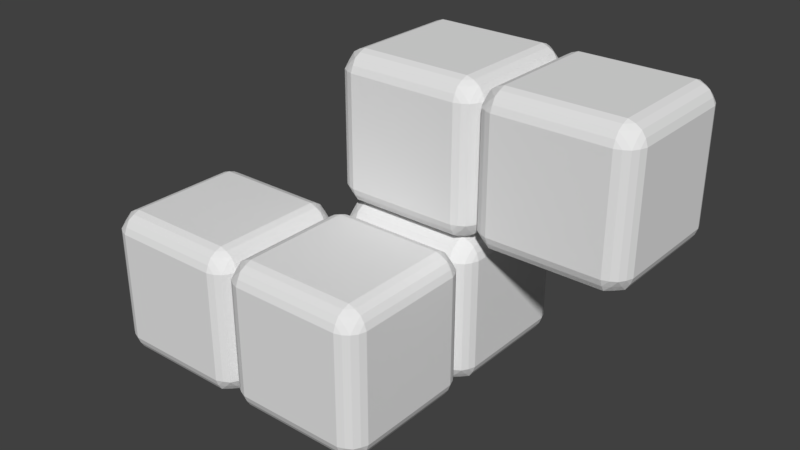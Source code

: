 # Source: k.blend  (saved by Blender 2.79.0; exported with 4.5.12 LTS)
import bpy
from mathutils import Matrix  # noqa: F401  (used for matrix-valued properties, if any)

bpy.ops.wm.read_factory_settings(use_empty=True)
scene = bpy.context.scene
scene.name = 'Scene'

# ---- collections
col_collection_1 = bpy.data.collections.new('Collection 1'); scene.collection.children.link(col_collection_1)

# ---- world
world_world = bpy.data.worlds.new('World'); scene.world = world_world
world_world.color = (0.05088, 0.05088, 0.05088)
world_world.use_sun_shadow = False
world_world.sun_shadow_jitter_overblur = 0.0
world_world.cycles.sampling_method = 'MANUAL'

# ---- meshes
me_plane_003 = bpy.data.meshes.new('Plane.003')
me_plane_003.from_pydata([(-0.7503, 1.0, -0.75), (0.7497, 1.0, -0.75), (-0.7503, 1.0, 0.75), (0.7497, 1.0, 0.75), (-1.0, -0.75, 0.75), (-1.0, -0.75, -0.75), (-1.0, 0.75, 0.75), (-1.0, 0.75, -0.75), (-0.7503, -1.0, -0.75), (0.7497, -1.0, -0.75), (-0.7503, -1.0, 0.75), (0.7497, -1.0, 0.75), (-0.7503, -0.75, 1.0), (0.7497, -0.75, 1.0), (-0.7503, 0.75, 1.0), (0.7497, 0.75, 1.0), (-0.8392, -0.75, 0.968), (0.8386, -0.75, 0.968), (-0.8392, 0.75, 0.968), (0.8386, 0.75, 0.968), (-0.919, -0.75, 0.9187), (0.9185, -0.75, 0.9187), (-0.919, 0.75, 0.9187), (0.9185, 0.75, 0.9187), (-0.7459, -0.968, 0.8389), (0.7497, -0.968, 0.8389), (-0.7459, 0.9679, 0.8389), (0.7497, 0.9679, 0.8389), (-0.7459, -0.8389, 0.968), (0.7497, -0.8389, 0.968), (-0.7459, 0.8389, 0.968), (0.7497, 0.8389, 0.968), (-0.7503, -0.9188, 0.9187), (0.7497, -0.9188, 0.9187), (-0.7503, 0.9187, 0.9187), (0.7497, 0.9187, 0.9187), (-0.9682, -0.75, 0.8389), (0.9677, -0.75, 0.8389), (-0.9682, 0.75, 0.8389), (0.9677, 0.75, 0.8389), (-0.7503, 0.75, -1.0), (0.7497, 0.75, -1.0), (-0.7503, -0.75, -1.0), (0.7497, -0.75, -1.0), (-0.8392, 0.75, -0.968), (0.8386, 0.75, -0.968), (-0.8392, -0.75, -0.968), (0.8386, -0.75, -0.968), (-0.919, 0.75, -0.9187), (0.9185, 0.75, -0.9187), (-0.919, -0.75, -0.9187), (0.9185, -0.75, -0.9187), (-0.7459, 0.9679, -0.8389), (0.7497, 0.9679, -0.8389), (-0.7459, -0.968, -0.8389), (0.7497, -0.968, -0.8389), (-0.7459, 0.8389, -0.968), (0.7497, 0.8389, -0.968), (-0.7459, -0.8389, -0.968), (0.7497, -0.8389, -0.968), (-0.7503, 0.9187, -0.9187), (0.7497, 0.9187, -0.9187), (-0.7503, -0.9188, -0.9187), (0.7497, -0.9188, -0.9187), (-0.9682, 0.75, -0.8389), (0.9677, 0.75, -0.8389), (-0.9682, -0.75, -0.8389), (0.9677, -0.75, -0.8389), (-0.8392, 0.9679, -0.7456), (-0.9682, 0.8389, 0.7456), (-0.8392, 0.9679, 0.7456), (-0.9682, 0.8389, -0.7456), (-0.919, 0.9187, -0.75), (-0.919, 0.9187, 0.75), (-0.9697, -0.8377, 0.7456), (-0.9205, -0.9175, 0.75), (-0.8392, -0.968, 0.7456), (-0.9682, -0.8389, -0.7456), (-0.919, -0.9188, -0.75), (-0.8392, -0.968, -0.7456), (0.8386, -0.968, -0.7456), (0.8386, -0.968, 0.7456), (0.9677, -0.8389, -0.7456), (0.9677, -0.8389, 0.7456), (0.9185, -0.9188, -0.75), (0.9185, -0.9188, 0.75), (0.9185, 0.9187, 0.75), (0.9185, 0.9187, -0.75), (0.8386, 0.9679, 0.7456), (0.8386, 0.9679, -0.7456), (0.9677, 0.8389, 0.7456), (0.9677, 0.8389, -0.7456), (-0.919, -0.8389, -0.8389), (-0.8392, -0.8389, 0.9187), (-0.919, -0.8389, 0.8389), (-0.8392, -0.9188, 0.8389), (-0.8392, -0.8389, -0.9187), (-0.8392, -0.9188, -0.8389), (0.8386, 0.8389, 0.9187), (0.8386, -0.8389, 0.9187), (-0.8392, 0.8389, 0.9187), (0.8386, -0.8389, -0.9187), (0.8386, 0.8389, -0.9187), (-0.8392, 0.8389, -0.9187), (-0.919, 0.8389, -0.8389), (-0.8392, 0.9187, -0.8389), (-0.8392, 0.9187, 0.8389), (-0.919, 0.8389, 0.8389), (0.8386, -0.9188, 0.8389), (0.9185, -0.8389, 0.8389), (0.8386, -0.9188, -0.8389), (0.9185, -0.8389, -0.8389), (0.8386, 0.9187, 0.8389), (0.9185, 0.8389, 0.8389), (0.8386, 0.9187, -0.8389), (0.9185, 0.8389, -0.8389), (3.0, -0.75, 0.75), (3.0, -0.75, -0.75), (3.0, 0.75, 0.75), (3.0, 0.75, -0.75), (0.9997, -0.75, 0.75), (0.9997, -0.75, -0.75), (0.9997, 0.75, 0.75), (0.9997, 0.75, -0.75), (1.25, -1.0, -0.75), (2.75, -1.0, -0.75), (1.25, -1.0, 0.75), (2.75, -1.0, 0.75), (1.25, -0.75, 1.0), (2.75, -0.75, 1.0), (1.25, 0.75, 1.0), (2.75, 0.75, 1.0), (1.161, -0.75, 0.968), (2.839, -0.75, 0.968), (1.161, 0.75, 0.968), (2.839, 0.75, 0.968), (1.081, -0.75, 0.9187), (2.918, -0.75, 0.9187), (1.081, 0.75, 0.9187), (2.918, 0.75, 0.9187), (1.254, -0.968, 0.8389), (2.75, -0.968, 0.8389), (1.254, 0.9679, 0.8389), (2.75, 0.9679, 0.8389), (1.254, -0.8389, 0.968), (2.75, -0.8389, 0.968), (1.254, 0.8389, 0.968), (2.75, 0.8389, 0.968), (1.25, -0.9188, 0.9187), (2.75, -0.9188, 0.9187), (1.25, 0.9187, 0.9187), (2.75, 0.9187, 0.9187), (1.032, -0.75, 0.8389), (2.968, -0.75, 0.8389), (1.032, 0.75, 0.8389), (2.968, 0.75, 0.8389), (1.25, 0.75, -1.0), (2.75, 0.75, -1.0), (1.25, -0.75, -1.0), (2.75, -0.75, -1.0), (1.161, 0.75, -0.968), (2.839, 0.75, -0.968), (1.161, -0.75, -0.968), (2.839, -0.75, -0.968), (1.081, 0.75, -0.9187), (2.918, 0.75, -0.9187), (1.081, -0.75, -0.9187), (2.918, -0.75, -0.9187), (1.254, 0.9679, -0.8389), (2.75, 0.9679, -0.8389), (1.254, -0.968, -0.8389), (2.75, -0.968, -0.8389), (1.254, 0.8389, -0.968), (2.75, 0.8389, -0.968), (1.254, -0.8389, -0.968), (2.75, -0.8389, -0.968), (1.25, 0.9187, -0.9187), (2.75, 0.9187, -0.9187), (1.25, -0.9188, -0.9187), (2.75, -0.9188, -0.9187), (1.032, 0.75, -0.8389), (2.968, 0.75, -0.8389), (1.032, -0.75, -0.8389), (2.968, -0.75, -0.8389), (1.161, 0.9679, -0.7456), (1.032, 0.8389, 0.7456), (1.161, 0.9679, 0.7456), (1.032, 0.8389, -0.7456), (1.081, 0.9187, -0.75), (1.081, 0.9187, 0.75), (1.03, -0.8377, 0.7456), (1.079, -0.9175, 0.75), (1.161, -0.968, 0.7456), (1.032, -0.8389, -0.7456), (1.081, -0.9188, -0.75), (1.161, -0.968, -0.7456), (2.839, -0.968, -0.7456), (2.839, -0.968, 0.7456), (2.968, -0.8389, -0.7456), (2.968, -0.8389, 0.7456), (2.918, -0.9188, -0.75), (2.918, -0.9188, 0.75), (2.918, 0.9187, 0.75), (2.918, 0.9187, -0.75), (2.839, 0.9679, 0.7456), (2.839, 0.9679, -0.7456), (2.968, 0.8389, 0.7456), (2.968, 0.8389, -0.7456), (1.081, -0.8389, -0.8389), (1.161, -0.8389, 0.9187), (1.081, -0.8389, 0.8389), (1.161, -0.9188, 0.8389), (1.161, -0.8389, -0.9187), (1.161, -0.9188, -0.8389), (2.839, 0.8389, 0.9187), (2.839, -0.8389, 0.9187), (1.161, 0.8389, 0.9187), (2.839, -0.8389, -0.9187), (2.839, 0.8389, -0.9187), (1.161, 0.8389, -0.9187), (1.081, 0.8389, -0.8389), (1.161, 0.9187, -0.8389), (1.161, 0.9187, 0.8389), (1.081, 0.8389, 0.8389), (2.839, -0.9188, 0.8389), (2.918, -0.8389, 0.8389), (2.839, -0.9188, -0.8389), (2.918, -0.8389, -0.8389), (2.839, 0.9187, 0.8389), (2.918, 0.8389, 0.8389), (2.839, 0.9187, -0.8389), (2.918, 0.8389, -0.8389), (1.25, 1.25, -1.0), (2.75, 1.25, -1.0), (1.25, 2.75, -1.0), (2.75, 2.75, -1.0), (3.0, 2.75, 0.75), (3.0, 1.25, 0.75), (3.0, 2.75, -0.75), (3.0, 1.25, -0.75), (0.9997, 2.75, 0.75), (0.9997, 1.25, 0.75), (0.9997, 2.75, -0.75), (0.9997, 1.25, -0.75), (1.25, 1.25, 1.0), (2.75, 1.25, 1.0), (1.25, 2.75, 1.0), (2.75, 2.75, 1.0), (1.25, 3.0, 0.75), (2.75, 3.0, 0.75), (1.25, 3.0, -0.75), (2.75, 3.0, -0.75), (1.161, 2.968, 0.75), (2.839, 2.968, 0.75), (1.161, 2.968, -0.75), (2.839, 2.968, -0.75), (1.081, 2.919, 0.75), (2.918, 2.919, 0.75), (1.081, 2.919, -0.75), (2.918, 2.919, -0.75), (1.254, 2.839, 0.968), (2.75, 2.839, 0.968), (1.254, 2.839, -0.9679), (2.75, 2.839, -0.9679), (1.254, 2.968, 0.8389), (2.75, 2.968, 0.8389), (1.254, 2.968, -0.8389), (2.75, 2.968, -0.8389), (1.25, 2.919, 0.9188), (2.75, 2.919, 0.9188), (1.25, 2.919, -0.9187), (2.75, 2.919, -0.9187), (1.032, 2.839, 0.75), (2.968, 2.839, 0.75), (1.032, 2.839, -0.75), (2.968, 2.839, -0.75), (1.25, 1.0, -0.75), (2.75, 1.0, -0.75), (1.25, 1.0, 0.75), (2.75, 1.0, 0.75), (1.161, 1.032, -0.75), (2.839, 1.032, -0.75), (1.161, 1.032, 0.75), (2.839, 1.032, 0.75), (1.081, 1.081, -0.75), (2.918, 1.081, -0.75), (1.081, 1.081, 0.75), (2.918, 1.081, 0.75), (1.254, 1.161, -0.9679), (2.75, 1.161, -0.9679), (1.254, 1.161, 0.968), (2.75, 1.161, 0.968), (1.254, 1.032, -0.8389), (2.75, 1.032, -0.8389), (1.254, 1.032, 0.8389), (2.75, 1.032, 0.8389), (1.25, 1.081, -0.9187), (2.75, 1.081, -0.9187), (1.25, 1.081, 0.9188), (2.75, 1.081, 0.9188), (1.032, 1.161, -0.75), (2.968, 1.161, -0.75), (1.032, 1.161, 0.75), (2.968, 1.161, 0.75), (1.161, 1.254, -0.9679), (1.032, 2.746, -0.8389), (1.161, 2.746, -0.9679), (1.032, 1.254, -0.8389), (1.081, 1.25, -0.9187), (1.081, 2.75, -0.9187), (1.03, 2.746, 0.8377), (1.079, 2.75, 0.9175), (1.161, 2.746, 0.968), (1.032, 1.254, 0.8389), (1.081, 1.25, 0.9188), (1.161, 1.254, 0.968), (2.839, 1.254, 0.968), (2.839, 2.746, 0.968), (2.968, 1.254, 0.8389), (2.968, 2.746, 0.8389), (2.918, 1.25, 0.9188), (2.918, 2.75, 0.9188), (2.918, 2.75, -0.9187), (2.918, 1.25, -0.9187), (2.839, 2.746, -0.9679), (2.839, 1.254, -0.9679), (2.968, 2.746, -0.8389), (2.968, 1.254, -0.8389), (1.081, 1.161, 0.8389), (1.161, 2.919, 0.8389), (1.081, 2.839, 0.8389), (1.161, 2.839, 0.9188), (1.161, 1.081, 0.8389), (1.161, 1.161, 0.9188), (2.839, 2.919, -0.8389), (2.839, 2.919, 0.8389), (1.161, 2.919, -0.8389), (2.839, 1.081, 0.8389), (2.839, 1.081, -0.8389), (1.161, 1.081, -0.8389), (1.081, 1.161, -0.8389), (1.161, 1.161, -0.9187), (1.161, 2.839, -0.9187), (1.081, 2.839, -0.8389), (2.839, 2.839, 0.9188), (2.918, 2.839, 0.8389), (2.839, 1.161, 0.9188), (2.918, 1.161, 0.8389), (2.839, 2.839, -0.9187), (2.918, 2.839, -0.8389), (2.839, 1.161, -0.9187), (2.918, 1.161, -0.8389), (0.9997, 2.75, 2.75), (0.9997, 1.25, 2.75), (0.9997, 2.75, 1.25), (0.9997, 1.25, 1.25), (1.25, 1.25, 3.0), (2.75, 1.25, 3.0), (1.25, 2.75, 3.0), (2.75, 2.75, 3.0), (1.25, 3.0, 2.75), (2.75, 3.0, 2.75), (1.25, 3.0, 1.25), (2.75, 3.0, 1.25), (1.161, 2.968, 2.75), (2.839, 2.968, 2.75), (1.161, 2.968, 1.25), (2.839, 2.968, 1.25), (1.081, 2.919, 2.75), (2.918, 2.919, 2.75), (1.081, 2.919, 1.25), (2.918, 2.919, 1.25), (1.254, 2.839, 2.968), (2.75, 2.839, 2.968), (1.254, 2.839, 1.032), (2.75, 2.839, 1.032), (1.254, 2.968, 2.839), (2.75, 2.968, 2.839), (1.254, 2.968, 1.161), (2.75, 2.968, 1.161), (1.25, 2.919, 2.919), (2.75, 2.919, 2.919), (1.25, 2.919, 1.081), (2.75, 2.919, 1.081), (1.032, 2.839, 2.75), (2.968, 2.839, 2.75), (1.032, 2.839, 1.25), (2.968, 2.839, 1.25), (1.25, 1.0, 1.25), (2.75, 1.0, 1.25), (1.25, 1.0, 2.75), (2.75, 1.0, 2.75), (1.161, 1.032, 1.25), (2.839, 1.032, 1.25), (1.161, 1.032, 2.75), (2.839, 1.032, 2.75), (1.081, 1.081, 1.25), (2.918, 1.081, 1.25), (1.081, 1.081, 2.75), (2.918, 1.081, 2.75), (1.254, 1.161, 1.032), (2.75, 1.161, 1.032), (1.254, 1.161, 2.968), (2.75, 1.161, 2.968), (1.254, 1.032, 1.161), (2.75, 1.032, 1.161), (1.254, 1.032, 2.839), (2.75, 1.032, 2.839), (1.25, 1.081, 1.081), (2.75, 1.081, 1.081), (1.25, 1.081, 2.919), (2.75, 1.081, 2.919), (1.032, 1.161, 1.25), (2.968, 1.161, 1.25), (1.032, 1.161, 2.75), (2.968, 1.161, 2.75), (1.161, 1.254, 1.032), (1.032, 2.746, 1.161), (1.161, 2.746, 1.032), (1.032, 1.254, 1.161), (1.081, 1.25, 1.081), (1.081, 2.75, 1.081), (1.03, 2.746, 2.838), (1.079, 2.75, 2.918), (1.161, 2.746, 2.968), (1.032, 1.254, 2.839), (1.081, 1.25, 2.919), (1.161, 1.254, 2.968), (2.839, 1.254, 2.968), (2.839, 2.746, 2.968), (2.968, 1.254, 2.839), (2.968, 2.746, 2.839), (2.918, 1.25, 2.919), (2.918, 2.75, 2.919), (2.918, 2.75, 1.081), (2.918, 1.25, 1.081), (2.839, 2.746, 1.032), (2.839, 1.254, 1.032), (2.968, 2.746, 1.161), (2.968, 1.254, 1.161), (1.081, 1.161, 2.839), (1.161, 2.919, 2.839), (1.081, 2.839, 2.839), (1.161, 2.839, 2.919), (1.161, 1.081, 2.839), (1.161, 1.161, 2.919), (2.839, 2.919, 1.161), (2.839, 2.919, 2.839), (1.161, 2.919, 1.161), (2.839, 1.081, 2.839), (2.839, 1.081, 1.161), (1.161, 1.081, 1.161), (1.081, 1.161, 1.161), (1.161, 1.161, 1.081), (1.161, 2.839, 1.081), (1.081, 2.839, 1.161), (2.839, 2.839, 2.919), (2.918, 2.839, 2.839), (2.839, 1.161, 2.919), (2.918, 1.161, 2.839), (2.839, 2.839, 1.081), (2.918, 2.839, 1.161), (2.839, 1.161, 1.081), (2.918, 1.161, 1.161), (3.25, 1.25, 1.0), (4.75, 1.25, 1.0), (3.25, 2.75, 1.0), (4.75, 2.75, 1.0), (5.0, 2.75, 2.75), (5.0, 1.25, 2.75), (5.0, 2.75, 1.25), (5.0, 1.25, 1.25), (3.0, 2.75, 2.75), (3.0, 1.25, 2.75), (3.0, 2.75, 1.25), (3.0, 1.25, 1.25), (3.25, 1.25, 3.0), (4.75, 1.25, 3.0), (3.25, 2.75, 3.0), (4.75, 2.75, 3.0), (3.25, 3.0, 2.75), (4.75, 3.0, 2.75), (3.25, 3.0, 1.25), (4.75, 3.0, 1.25), (3.161, 2.968, 2.75), (4.839, 2.968, 2.75), (3.161, 2.968, 1.25), (4.839, 2.968, 1.25), (3.081, 2.919, 2.75), (4.918, 2.919, 2.75), (3.081, 2.919, 1.25), (4.918, 2.919, 1.25), (3.254, 2.839, 2.968), (4.75, 2.839, 2.968), (3.254, 2.839, 1.032), (4.75, 2.839, 1.032), (3.254, 2.968, 2.839), (4.75, 2.968, 2.839), (3.254, 2.968, 1.161), (4.75, 2.968, 1.161), (3.25, 2.919, 2.919), (4.75, 2.919, 2.919), (3.25, 2.919, 1.081), (4.75, 2.919, 1.081), (3.032, 2.839, 2.75), (4.968, 2.839, 2.75), (3.032, 2.839, 1.25), (4.968, 2.839, 1.25), (3.25, 1.0, 1.25), (4.75, 1.0, 1.25), (3.25, 1.0, 2.75), (4.75, 1.0, 2.75), (3.161, 1.032, 1.25), (4.839, 1.032, 1.25), (3.161, 1.032, 2.75), (4.839, 1.032, 2.75), (3.081, 1.081, 1.25), (4.918, 1.081, 1.25), (3.081, 1.081, 2.75), (4.918, 1.081, 2.75), (3.254, 1.161, 1.032), (4.75, 1.161, 1.032), (3.254, 1.161, 2.968), (4.75, 1.161, 2.968), (3.254, 1.032, 1.161), (4.75, 1.032, 1.161), (3.254, 1.032, 2.839), (4.75, 1.032, 2.839), (3.25, 1.081, 1.081), (4.75, 1.081, 1.081), (3.25, 1.081, 2.919), (4.75, 1.081, 2.919), (3.032, 1.161, 1.25), (4.968, 1.161, 1.25), (3.032, 1.161, 2.75), (4.968, 1.161, 2.75), (3.161, 1.254, 1.032), (3.032, 2.746, 1.161), (3.161, 2.746, 1.032), (3.032, 1.254, 1.161), (3.081, 1.25, 1.081), (3.081, 2.75, 1.081), (3.03, 2.746, 2.838), (3.079, 2.75, 2.918), (3.161, 2.746, 2.968), (3.032, 1.254, 2.839), (3.081, 1.25, 2.919), (3.161, 1.254, 2.968), (4.839, 1.254, 2.968), (4.839, 2.746, 2.968), (4.968, 1.254, 2.839), (4.968, 2.746, 2.839), (4.918, 1.25, 2.919), (4.918, 2.75, 2.919), (4.918, 2.75, 1.081), (4.918, 1.25, 1.081), (4.839, 2.746, 1.032), (4.839, 1.254, 1.032), (4.968, 2.746, 1.161), (4.968, 1.254, 1.161), (3.081, 1.161, 2.839), (3.161, 2.919, 2.839), (3.081, 2.839, 2.839), (3.161, 2.839, 2.919), (3.161, 1.081, 2.839), (3.161, 1.161, 2.919), (4.839, 2.919, 1.161), (4.839, 2.919, 2.839), (3.161, 2.919, 1.161), (4.839, 1.081, 2.839), (4.839, 1.081, 1.161), (3.161, 1.081, 1.161), (3.081, 1.161, 1.161), (3.161, 1.161, 1.081), (3.161, 2.839, 1.081), (3.081, 2.839, 1.161), (4.839, 2.839, 2.919), (4.918, 2.839, 2.839), (4.839, 1.161, 2.919), (4.918, 1.161, 2.839), (4.839, 2.839, 1.081), (4.918, 2.839, 1.161), (4.839, 1.161, 1.081), (4.918, 1.161, 1.161)], [], [(0, 2, 3, 1), (4, 6, 7, 5), (8, 9, 11, 10), (12, 13, 15, 14), (15, 31, 30, 14), (17, 21, 23, 19), (26, 34, 35, 27), (12, 14, 18, 16), (18, 14, 30), (19, 31, 15), (17, 13, 29), (16, 28, 12), (13, 17, 19, 15), (12, 28, 29, 13), (30, 31, 35, 34), (32, 28, 93), (28, 32, 33, 29), (18, 22, 20, 16), (37, 39, 23, 21), (38, 36, 20, 22), (24, 25, 33, 32), (10, 11, 25, 24), (2, 26, 27, 3), (6, 4, 36, 38), (40, 41, 43, 42), (43, 59, 58, 42), (45, 49, 51, 47), (54, 62, 63, 55), (40, 42, 46, 44), (46, 42, 58), (47, 59, 43), (45, 41, 57), (44, 56, 40), (41, 45, 47, 43), (40, 56, 57, 41), (50, 92, 66), (56, 60, 61, 57), (46, 50, 48, 44), (65, 67, 51, 49), (66, 64, 48, 50), (52, 53, 61, 60), (58, 59, 63, 62), (8, 54, 55, 9), (5, 7, 64, 66), (0, 1, 53, 52), (26, 2, 70), (0, 68, 70, 2), (52, 68, 0), (71, 69, 73, 72), (68, 72, 73, 70), (6, 69, 71, 7), (38, 69, 6), (64, 7, 71), (4, 5, 77, 74), (10, 76, 79, 8), (76, 75, 78, 79), (77, 78, 75, 74), (5, 66, 77), (58, 96, 46), (77, 66, 92), (8, 79, 54), (36, 4, 74), (74, 94, 36), (24, 76, 10), (81, 80, 84, 85), (83, 85, 84, 82), (11, 9, 80, 81), (25, 11, 81), (55, 80, 9), (86, 90, 91, 87), (86, 87, 89, 88), (3, 88, 89, 1), (27, 88, 3), (53, 1, 89), (22, 18, 100), (30, 100, 18), (65, 123, 121, 67), (16, 20, 93), (16, 93, 28), (32, 95, 24), (20, 36, 94), (75, 94, 74), (76, 24, 95), (75, 76, 95), (93, 20, 94), (94, 75, 95), (32, 93, 95), (94, 95, 93), (78, 77, 92), (79, 78, 97), (62, 96, 58), (50, 46, 96), (92, 50, 96), (78, 92, 97), (79, 97, 54), (54, 97, 62), (62, 97, 96), (96, 97, 92), (80, 110, 84), (111, 82, 84), (47, 51, 101), (17, 99, 21), (37, 21, 109), (25, 108, 33), (35, 31, 98), (27, 35, 112), (23, 39, 113), (115, 87, 91), (114, 89, 87), (61, 102, 57), (34, 100, 30), (38, 22, 107), (34, 26, 106), (105, 72, 68), (104, 71, 72), (44, 48, 103), (107, 22, 100), (34, 106, 100), (100, 106, 107), (70, 106, 26), (73, 106, 70), (106, 73, 107), (73, 69, 107), (69, 38, 107), (44, 103, 56), (56, 103, 60), (68, 52, 105), (72, 105, 104), (71, 104, 64), (48, 64, 104), (103, 48, 104), (104, 105, 103), (52, 60, 105), (103, 105, 60), (57, 102, 45), (49, 45, 102), (91, 65, 115), (87, 115, 114), (89, 114, 53), (53, 114, 61), (61, 114, 102), (114, 115, 102), (49, 115, 65), (102, 115, 49), (90, 113, 39), (90, 86, 113), (31, 19, 98), (35, 98, 112), (88, 27, 112), (88, 112, 86), (113, 86, 112), (112, 98, 113), (113, 98, 23), (23, 98, 19), (17, 29, 99), (29, 33, 99), (108, 99, 33), (81, 108, 25), (85, 108, 81), (99, 109, 21), (83, 37, 109), (85, 83, 109), (108, 85, 109), (99, 108, 109), (82, 111, 67), (84, 110, 111), (80, 55, 110), (55, 63, 110), (47, 101, 59), (59, 101, 63), (110, 63, 101), (111, 110, 101), (101, 51, 111), (51, 67, 111), (116, 117, 119, 118), (124, 125, 127, 126), (128, 129, 131, 130), (131, 147, 146, 130), (133, 137, 139, 135), (142, 150, 151, 143), (128, 130, 134, 132), (134, 130, 146), (135, 147, 131), (133, 129, 145), (132, 144, 128), (129, 133, 135, 131), (128, 144, 145, 129), (146, 147, 151, 150), (148, 144, 209), (144, 148, 149, 145), (134, 138, 136, 132), (153, 155, 139, 137), (154, 152, 136, 138), (140, 141, 149, 148), (116, 118, 155, 153), (126, 127, 141, 140), (122, 120, 152, 154), (156, 157, 159, 158), (159, 175, 174, 158), (161, 165, 167, 163), (170, 178, 179, 171), (156, 158, 162, 160), (162, 158, 174), (163, 175, 159), (161, 157, 173), (160, 172, 156), (157, 161, 163, 159), (156, 172, 173, 157), (166, 208, 182), (172, 176, 177, 173), (162, 166, 164, 160), (181, 183, 167, 165), (182, 180, 164, 166), (168, 169, 177, 176), (174, 175, 179, 178), (119, 117, 183, 181), (124, 170, 171, 125), (121, 123, 180, 182), (276, 168, 184), (277, 205, 169), (276, 277, 169, 168), (204, 279, 143), (187, 185, 189, 188), (184, 188, 189, 186), (122, 185, 187, 123), (154, 185, 122), (180, 123, 187), (120, 121, 193, 190), (126, 192, 195, 124), (192, 191, 194, 195), (193, 194, 191, 190), (121, 182, 193), (174, 212, 162), (193, 182, 208), (124, 195, 170), (152, 120, 190), (190, 210, 152), (140, 192, 126), (197, 196, 200, 201), (199, 198, 117, 116), (199, 201, 200, 198), (127, 125, 196, 197), (141, 127, 197), (153, 199, 116), (183, 117, 198), (171, 196, 125), (202, 206, 207, 203), (202, 203, 205, 204), (279, 204, 205, 277), (118, 119, 207, 206), (186, 142, 278), (155, 118, 206), (184, 186, 278, 276), (138, 134, 216), (146, 216, 134), (181, 207, 119), (132, 136, 209), (132, 209, 144), (148, 211, 140), (136, 152, 210), (191, 210, 190), (192, 140, 211), (191, 192, 211), (209, 136, 210), (210, 191, 211), (148, 209, 211), (210, 211, 209), (194, 193, 208), (195, 194, 213), (178, 212, 174), (166, 162, 212), (208, 166, 212), (194, 208, 213), (195, 213, 170), (170, 213, 178), (178, 213, 212), (212, 213, 208), (196, 226, 200), (227, 198, 200), (163, 167, 217), (133, 215, 137), (153, 137, 225), (141, 224, 149), (151, 147, 214), (143, 151, 228), (139, 155, 229), (231, 203, 207), (230, 205, 203), (177, 218, 173), (150, 216, 146), (154, 138, 223), (150, 142, 222), (221, 188, 184), (220, 187, 188), (160, 164, 219), (223, 138, 216), (150, 222, 216), (216, 222, 223), (186, 222, 142), (189, 222, 186), (222, 189, 223), (189, 185, 223), (185, 154, 223), (160, 219, 172), (172, 219, 176), (184, 168, 221), (188, 221, 220), (187, 220, 180), (164, 180, 220), (219, 164, 220), (220, 221, 219), (168, 176, 221), (219, 221, 176), (173, 218, 161), (165, 161, 218), (207, 181, 231), (203, 231, 230), (205, 230, 169), (169, 230, 177), (177, 230, 218), (230, 231, 218), (165, 231, 181), (218, 231, 165), (206, 229, 155), (206, 202, 229), (147, 135, 214), (151, 214, 228), (204, 143, 228), (204, 228, 202), (229, 202, 228), (228, 214, 229), (229, 214, 139), (139, 214, 135), (133, 145, 215), (145, 149, 215), (224, 215, 149), (197, 224, 141), (201, 224, 197), (215, 225, 137), (199, 153, 225), (201, 199, 225), (224, 201, 225), (215, 224, 225), (198, 227, 183), (200, 226, 227), (196, 171, 226), (171, 179, 226), (163, 217, 175), (175, 217, 179), (226, 179, 217), (227, 226, 217), (217, 167, 227), (167, 183, 227), (82, 121, 120, 83), (82, 67, 121), (90, 122, 123, 91), (123, 65, 91), (37, 120, 122, 39), (90, 39, 122), (83, 120, 37), (232, 234, 235, 233), (236, 237, 239, 238), (240, 242, 243, 241), (248, 249, 251, 250), (251, 267, 266, 250), (253, 257, 259, 255), (262, 270, 271, 263), (248, 250, 254, 252), (254, 250, 266), (255, 267, 251), (253, 249, 265), (252, 264, 248), (249, 253, 255, 251), (248, 264, 265, 249), (266, 267, 271, 270), (268, 264, 329), (264, 268, 269, 265), (254, 258, 256, 252), (273, 275, 259, 257), (274, 272, 256, 258), (260, 261, 269, 268), (236, 238, 275, 273), (246, 247, 261, 260), (234, 262, 263, 235), (242, 240, 272, 274), (142, 143, 279, 278), (279, 295, 294, 278), (281, 285, 287, 283), (290, 298, 299, 291), (276, 278, 282, 280), (282, 278, 294), (283, 295, 279), (281, 277, 293), (280, 292, 276), (277, 281, 283, 279), (276, 292, 293, 277), (286, 328, 302), (292, 296, 297, 293), (282, 286, 284, 280), (301, 303, 287, 285), (302, 300, 284, 286), (288, 289, 297, 296), (294, 295, 299, 298), (239, 237, 303, 301), (244, 290, 291, 245), (241, 243, 300, 302), (232, 233, 289, 288), (262, 234, 306), (232, 304, 306, 234), (288, 304, 232), (307, 305, 309, 308), (304, 308, 309, 306), (242, 305, 307, 243), (274, 305, 242), (300, 243, 307), (240, 241, 313, 310), (246, 312, 315, 244), (312, 311, 314, 315), (313, 314, 311, 310), (241, 302, 313), (294, 332, 282), (313, 302, 328), (244, 315, 290), (272, 240, 310), (310, 330, 272), (260, 312, 246), (317, 316, 320, 321), (319, 318, 237, 236), (319, 321, 320, 318), (247, 245, 316, 317), (261, 247, 317), (273, 319, 236), (303, 237, 318), (291, 316, 245), (322, 326, 327, 323), (322, 323, 325, 324), (235, 324, 325, 233), (238, 239, 327, 326), (263, 324, 235), (275, 238, 326), (289, 233, 325), (258, 254, 336), (266, 336, 254), (301, 327, 239), (252, 256, 329), (252, 329, 264), (268, 331, 260), (256, 272, 330), (311, 330, 310), (312, 260, 331), (311, 312, 331), (329, 256, 330), (330, 311, 331), (268, 329, 331), (330, 331, 329), (314, 313, 328), (315, 314, 333), (298, 332, 294), (286, 282, 332), (328, 286, 332), (314, 328, 333), (315, 333, 290), (290, 333, 298), (298, 333, 332), (332, 333, 328), (316, 346, 320), (347, 318, 320), (283, 287, 337), (253, 335, 257), (273, 257, 345), (261, 344, 269), (271, 267, 334), (263, 271, 348), (259, 275, 349), (351, 323, 327), (350, 325, 323), (297, 338, 293), (270, 336, 266), (274, 258, 343), (270, 262, 342), (341, 308, 304), (340, 307, 308), (280, 284, 339), (343, 258, 336), (270, 342, 336), (336, 342, 343), (306, 342, 262), (309, 342, 306), (342, 309, 343), (309, 305, 343), (305, 274, 343), (280, 339, 292), (292, 339, 296), (304, 288, 341), (308, 341, 340), (307, 340, 300), (284, 300, 340), (339, 284, 340), (340, 341, 339), (288, 296, 341), (339, 341, 296), (293, 338, 281), (285, 281, 338), (327, 301, 351), (323, 351, 350), (325, 350, 289), (289, 350, 297), (297, 350, 338), (350, 351, 338), (285, 351, 301), (338, 351, 285), (326, 349, 275), (326, 322, 349), (267, 255, 334), (271, 334, 348), (324, 263, 348), (324, 348, 322), (349, 322, 348), (348, 334, 349), (349, 334, 259), (259, 334, 255), (253, 265, 335), (265, 269, 335), (344, 335, 269), (317, 344, 261), (321, 344, 317), (335, 345, 257), (319, 273, 345), (321, 319, 345), (344, 321, 345), (335, 344, 345), (318, 347, 303), (320, 346, 347), (316, 291, 346), (291, 299, 346), (283, 337, 295), (295, 337, 299), (346, 299, 337), (347, 346, 337), (337, 287, 347), (287, 303, 347), (352, 354, 355, 353), (356, 357, 359, 358), (360, 361, 363, 362), (363, 379, 378, 362), (365, 369, 371, 367), (374, 382, 383, 375), (360, 362, 366, 364), (366, 362, 378), (367, 379, 363), (365, 361, 377), (364, 376, 360), (361, 365, 367, 363), (360, 376, 377, 361), (378, 379, 383, 382), (380, 376, 441), (376, 380, 381, 377), (366, 370, 368, 364), (385, 387, 371, 369), (386, 384, 368, 370), (372, 373, 381, 380), (358, 359, 373, 372), (354, 352, 384, 386), (388, 389, 391, 390), (391, 407, 406, 390), (393, 397, 399, 395), (402, 410, 411, 403), (388, 390, 394, 392), (394, 390, 406), (395, 407, 391), (393, 389, 405), (392, 404, 388), (389, 393, 395, 391), (388, 404, 405, 389), (398, 440, 414), (404, 408, 409, 405), (394, 398, 396, 392), (413, 415, 399, 397), (414, 412, 396, 398), (400, 401, 409, 408), (406, 407, 411, 410), (356, 402, 403, 357), (353, 355, 412, 414), (419, 417, 421, 420), (416, 420, 421, 418), (354, 417, 419, 355), (386, 417, 354), (412, 355, 419), (352, 353, 425, 422), (358, 424, 427, 356), (424, 423, 426, 427), (425, 426, 423, 422), (353, 414, 425), (406, 444, 394), (425, 414, 440), (356, 427, 402), (384, 352, 422), (422, 442, 384), (372, 424, 358), (429, 428, 432, 433), (431, 433, 432, 430), (359, 357, 428, 429), (373, 359, 429), (403, 428, 357), (434, 438, 439, 435), (434, 435, 437, 436), (370, 366, 448), (378, 448, 366), (413, 475, 473, 415), (364, 368, 441), (364, 441, 376), (380, 443, 372), (368, 384, 442), (423, 442, 422), (424, 372, 443), (423, 424, 443), (441, 368, 442), (442, 423, 443), (380, 441, 443), (442, 443, 441), (426, 425, 440), (427, 426, 445), (410, 444, 406), (398, 394, 444), (440, 398, 444), (426, 440, 445), (427, 445, 402), (402, 445, 410), (410, 445, 444), (444, 445, 440), (428, 458, 432), (459, 430, 432), (395, 399, 449), (365, 447, 369), (385, 369, 457), (373, 456, 381), (383, 379, 446), (375, 383, 460), (371, 387, 461), (463, 435, 439), (462, 437, 435), (409, 450, 405), (382, 448, 378), (386, 370, 455), (382, 374, 454), (453, 420, 416), (452, 419, 420), (392, 396, 451), (455, 370, 448), (382, 454, 448), (448, 454, 455), (418, 454, 374), (421, 454, 418), (454, 421, 455), (421, 417, 455), (417, 386, 455), (392, 451, 404), (404, 451, 408), (416, 400, 453), (420, 453, 452), (419, 452, 412), (396, 412, 452), (451, 396, 452), (452, 453, 451), (400, 408, 453), (451, 453, 408), (405, 450, 393), (397, 393, 450), (439, 413, 463), (435, 463, 462), (437, 462, 401), (401, 462, 409), (409, 462, 450), (462, 463, 450), (397, 463, 413), (450, 463, 397), (438, 461, 387), (438, 434, 461), (379, 367, 446), (383, 446, 460), (436, 375, 460), (436, 460, 434), (461, 434, 460), (460, 446, 461), (461, 446, 371), (371, 446, 367), (365, 377, 447), (377, 381, 447), (456, 447, 381), (429, 456, 373), (433, 456, 429), (447, 457, 369), (431, 385, 457), (433, 431, 457), (456, 433, 457), (447, 456, 457), (430, 459, 415), (432, 458, 459), (428, 403, 458), (403, 411, 458), (395, 449, 407), (407, 449, 411), (458, 411, 449), (459, 458, 449), (449, 399, 459), (399, 415, 459), (464, 466, 467, 465), (468, 469, 471, 470), (476, 477, 479, 478), (480, 481, 483, 482), (483, 499, 498, 482), (485, 489, 491, 487), (494, 502, 503, 495), (480, 482, 486, 484), (486, 482, 498), (487, 499, 483), (485, 481, 497), (484, 496, 480), (481, 485, 487, 483), (480, 496, 497, 481), (498, 499, 503, 502), (500, 496, 561), (496, 500, 501, 497), (486, 490, 488, 484), (505, 507, 491, 489), (506, 504, 488, 490), (492, 493, 501, 500), (468, 470, 507, 505), (478, 479, 493, 492), (466, 494, 495, 467), (474, 472, 504, 506), (508, 509, 511, 510), (511, 527, 526, 510), (513, 517, 519, 515), (522, 530, 531, 523), (508, 510, 514, 512), (514, 510, 526), (515, 527, 511), (513, 509, 525), (512, 524, 508), (509, 513, 515, 511), (508, 524, 525, 509), (518, 560, 534), (524, 528, 529, 525), (514, 518, 516, 512), (533, 535, 519, 517), (534, 532, 516, 518), (520, 521, 529, 528), (526, 527, 531, 530), (471, 469, 535, 533), (476, 522, 523, 477), (473, 475, 532, 534), (464, 465, 521, 520), (494, 466, 538), (464, 536, 538, 466), (520, 536, 464), (539, 537, 541, 540), (536, 540, 541, 538), (474, 537, 539, 475), (506, 537, 474), (532, 475, 539), (472, 473, 545, 542), (478, 544, 547, 476), (544, 543, 546, 547), (545, 546, 543, 542), (473, 534, 545), (526, 564, 514), (545, 534, 560), (476, 547, 522), (504, 472, 542), (542, 562, 504), (492, 544, 478), (549, 548, 552, 553), (551, 550, 469, 468), (551, 553, 552, 550), (479, 477, 548, 549), (493, 479, 549), (505, 551, 468), (535, 469, 550), (523, 548, 477), (554, 558, 559, 555), (554, 555, 557, 556), (467, 556, 557, 465), (470, 471, 559, 558), (495, 556, 467), (507, 470, 558), (521, 465, 557), (490, 486, 568), (498, 568, 486), (533, 559, 471), (484, 488, 561), (484, 561, 496), (500, 563, 492), (488, 504, 562), (543, 562, 542), (544, 492, 563), (543, 544, 563), (561, 488, 562), (562, 543, 563), (500, 561, 563), (562, 563, 561), (546, 545, 560), (547, 546, 565), (530, 564, 526), (518, 514, 564), (560, 518, 564), (546, 560, 565), (547, 565, 522), (522, 565, 530), (530, 565, 564), (564, 565, 560), (548, 578, 552), (579, 550, 552), (515, 519, 569), (485, 567, 489), (505, 489, 577), (493, 576, 501), (503, 499, 566), (495, 503, 580), (491, 507, 581), (583, 555, 559), (582, 557, 555), (529, 570, 525), (502, 568, 498), (506, 490, 575), (502, 494, 574), (573, 540, 536), (572, 539, 540), (512, 516, 571), (575, 490, 568), (502, 574, 568), (568, 574, 575), (538, 574, 494), (541, 574, 538), (574, 541, 575), (541, 537, 575), (537, 506, 575), (512, 571, 524), (524, 571, 528), (536, 520, 573), (540, 573, 572), (539, 572, 532), (516, 532, 572), (571, 516, 572), (572, 573, 571), (520, 528, 573), (571, 573, 528), (525, 570, 513), (517, 513, 570), (559, 533, 583), (555, 583, 582), (557, 582, 521), (521, 582, 529), (529, 582, 570), (582, 583, 570), (517, 583, 533), (570, 583, 517), (558, 581, 507), (558, 554, 581), (499, 487, 566), (503, 566, 580), (556, 495, 580), (556, 580, 554), (581, 554, 580), (580, 566, 581), (581, 566, 491), (491, 566, 487), (485, 497, 567), (497, 501, 567), (576, 567, 501), (549, 576, 493), (553, 576, 549), (567, 577, 489), (551, 505, 577), (553, 551, 577), (576, 553, 577), (567, 576, 577), (550, 579, 535), (552, 578, 579), (548, 523, 578), (523, 531, 578), (515, 569, 527), (527, 569, 531), (578, 531, 569), (579, 578, 569), (569, 519, 579), (519, 535, 579), (430, 473, 472, 431), (430, 415, 473), (438, 474, 475, 439), (475, 413, 439), (385, 472, 474, 387), (438, 387, 474), (431, 472, 385), (247, 436, 437, 245), (437, 401, 245), (244, 245, 401, 400), (400, 416, 244), (244, 416, 418, 246), (418, 374, 246), (246, 374, 375, 247), (375, 436, 247)])
me_plane_003.use_remesh_preserve_volume = False
me_plane_003.use_remesh_preserve_attributes = False
me_plane_003.use_mirror_vertex_groups = False
me_plane_003.update()

# ---- objects
ob_box = bpy.data.objects.new('Box', me_plane_003)

# ---- transforms, parenting, visibility, modifiers, constraints
ob_box.location = (0.0, 0.0, 0.0)
ob_box.lineart.crease_threshold = 0.0

# ---- collection membership
col_collection_1.objects.link(ob_box)

# ---- scene / render settings (as saved in the file)
scene.frame_start = 1; scene.frame_end = 250; scene.frame_set(0)
scene.render.engine = 'BLENDER_EEVEE_NEXT'
scene.render.resolution_percentage = 50
scene.render.dither_intensity = 0.0
scene.cycles.use_denoising = False
scene.cycles.samples = 128
scene.cycles.sampling_pattern = 'TABULATED_SOBOL'
scene.cycles.use_adaptive_sampling = False
scene.cycles.use_light_tree = False
scene.cycles.blur_glossy = 0.0
scene.cycles.sample_clamp_indirect = 0.0
scene.view_settings.view_transform = 'Standard'
bpy.context.view_layer.update()

# ---- added for rendering (the .blend has no active camera and no usable light): camera, sun
cam_auto = bpy.data.cameras.new('AutoCamera')
cam_auto.lens = 50.0
cam_auto.sensor_width = 36.0
cam_auto.clip_end = 1000.0
ob_auto_camera = bpy.data.objects.new('AutoCamera', cam_auto)
scene.collection.objects.link(ob_auto_camera)
ob_auto_camera.location = (9.62934, -8.15554, 7.1037)
ob_auto_camera.rotation_euler = (1.09748, -7.21219e-08, 0.694738)
scene.camera = ob_auto_camera
light_auto_sun = bpy.data.lights.new('AutoSun', 'SUN')
light_auto_sun.energy = 3.0
light_auto_sun.angle = 0.0523599
ob_auto_sun = bpy.data.objects.new('AutoSun', light_auto_sun)
scene.collection.objects.link(ob_auto_sun)
ob_auto_sun.rotation_euler = (0.872665, 0.174533, 0.523599)
bpy.context.view_layer.update()
